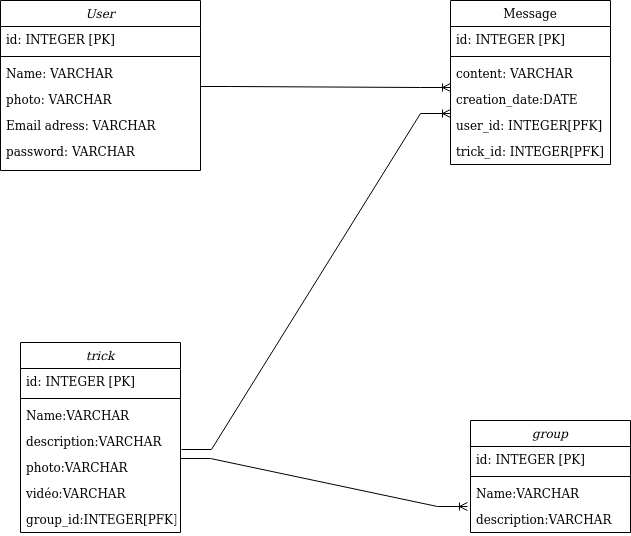

The diagram above was exported from draw.io. Its source (the exported page's mxGraphModel, read from the mxfile embedded in the PNG):
<mxGraphModel dx="1354" dy="764" grid="1" gridSize="10" guides="1" tooltips="1" connect="1" arrows="1" fold="1" page="1" pageScale="1" pageWidth="827" pageHeight="1169" math="0" shadow="0">
  <root>
    <mxCell id="WIyWlLk6GJQsqaUBKTNV-0" />
    <mxCell id="WIyWlLk6GJQsqaUBKTNV-1" parent="WIyWlLk6GJQsqaUBKTNV-0" />
    <mxCell id="wNOAA2FHzLpZ0F3GTIgr-0" value="User" style="swimlane;fontStyle=2;align=center;verticalAlign=top;childLayout=stackLayout;horizontal=1;startSize=26;horizontalStack=0;resizeParent=1;resizeLast=0;collapsible=1;marginBottom=0;rounded=0;shadow=0;strokeWidth=1;" parent="WIyWlLk6GJQsqaUBKTNV-1" vertex="1">
      <mxGeometry x="60" y="70" width="200" height="170" as="geometry">
        <mxRectangle x="230" y="140" width="160" height="26" as="alternateBounds" />
      </mxGeometry>
    </mxCell>
    <mxCell id="wNOAA2FHzLpZ0F3GTIgr-24" value="id: INTEGER [PK]" style="text;align=left;verticalAlign=top;spacingLeft=4;spacingRight=4;overflow=hidden;rotatable=0;points=[[0,0.5],[1,0.5]];portConstraint=eastwest;" parent="wNOAA2FHzLpZ0F3GTIgr-0" vertex="1">
      <mxGeometry y="26" width="200" height="26" as="geometry" />
    </mxCell>
    <mxCell id="wNOAA2FHzLpZ0F3GTIgr-5" value="" style="line;html=1;strokeWidth=1;align=left;verticalAlign=middle;spacingTop=-1;spacingLeft=3;spacingRight=3;rotatable=0;labelPosition=right;points=[];portConstraint=eastwest;" parent="wNOAA2FHzLpZ0F3GTIgr-0" vertex="1">
      <mxGeometry y="52" width="200" height="8" as="geometry" />
    </mxCell>
    <mxCell id="wNOAA2FHzLpZ0F3GTIgr-1" value="Name: VARCHAR" style="text;align=left;verticalAlign=top;spacingLeft=4;spacingRight=4;overflow=hidden;rotatable=0;points=[[0,0.5],[1,0.5]];portConstraint=eastwest;" parent="wNOAA2FHzLpZ0F3GTIgr-0" vertex="1">
      <mxGeometry y="60" width="200" height="26" as="geometry" />
    </mxCell>
    <mxCell id="jngBsZcJWV0pvIsA2dCq-5" value="" style="edgeStyle=entityRelationEdgeStyle;fontSize=12;html=1;endArrow=ERoneToMany;rounded=0;entryX=0;entryY=1.038;entryDx=0;entryDy=0;entryPerimeter=0;" edge="1" parent="wNOAA2FHzLpZ0F3GTIgr-0" target="wNOAA2FHzLpZ0F3GTIgr-8">
      <mxGeometry width="100" height="100" relative="1" as="geometry">
        <mxPoint x="200" y="86" as="sourcePoint" />
        <mxPoint x="360" y="86" as="targetPoint" />
      </mxGeometry>
    </mxCell>
    <mxCell id="wNOAA2FHzLpZ0F3GTIgr-2" value="photo: VARCHAR&#10;" style="text;align=left;verticalAlign=top;spacingLeft=4;spacingRight=4;overflow=hidden;rotatable=0;points=[[0,0.5],[1,0.5]];portConstraint=eastwest;rounded=0;shadow=0;html=0;" parent="wNOAA2FHzLpZ0F3GTIgr-0" vertex="1">
      <mxGeometry y="86" width="200" height="26" as="geometry" />
    </mxCell>
    <mxCell id="wNOAA2FHzLpZ0F3GTIgr-3" value="Email adress: VARCHAR" style="text;align=left;verticalAlign=top;spacingLeft=4;spacingRight=4;overflow=hidden;rotatable=0;points=[[0,0.5],[1,0.5]];portConstraint=eastwest;rounded=0;shadow=0;html=0;" parent="wNOAA2FHzLpZ0F3GTIgr-0" vertex="1">
      <mxGeometry y="112" width="200" height="26" as="geometry" />
    </mxCell>
    <mxCell id="wNOAA2FHzLpZ0F3GTIgr-4" value="password: VARCHAR" style="text;align=left;verticalAlign=top;spacingLeft=4;spacingRight=4;overflow=hidden;rotatable=0;points=[[0,0.5],[1,0.5]];portConstraint=eastwest;rounded=0;shadow=0;html=0;" parent="wNOAA2FHzLpZ0F3GTIgr-0" vertex="1">
      <mxGeometry y="138" width="200" height="26" as="geometry" />
    </mxCell>
    <mxCell id="wNOAA2FHzLpZ0F3GTIgr-7" value="Message" style="swimlane;fontStyle=0;align=center;verticalAlign=top;childLayout=stackLayout;horizontal=1;startSize=26;horizontalStack=0;resizeParent=1;resizeLast=0;collapsible=1;marginBottom=0;rounded=0;shadow=0;strokeWidth=1;" parent="WIyWlLk6GJQsqaUBKTNV-1" vertex="1">
      <mxGeometry x="510" y="70" width="160" height="164" as="geometry">
        <mxRectangle x="550" y="140" width="160" height="26" as="alternateBounds" />
      </mxGeometry>
    </mxCell>
    <mxCell id="jngBsZcJWV0pvIsA2dCq-1" value="id: INTEGER [PK]" style="text;align=left;verticalAlign=top;spacingLeft=4;spacingRight=4;overflow=hidden;rotatable=0;points=[[0,0.5],[1,0.5]];portConstraint=eastwest;" vertex="1" parent="wNOAA2FHzLpZ0F3GTIgr-7">
      <mxGeometry y="26" width="160" height="26" as="geometry" />
    </mxCell>
    <mxCell id="wNOAA2FHzLpZ0F3GTIgr-10" value="" style="line;html=1;strokeWidth=1;align=left;verticalAlign=middle;spacingTop=-1;spacingLeft=3;spacingRight=3;rotatable=0;labelPosition=right;points=[];portConstraint=eastwest;" parent="wNOAA2FHzLpZ0F3GTIgr-7" vertex="1">
      <mxGeometry y="52" width="160" height="8" as="geometry" />
    </mxCell>
    <mxCell id="wNOAA2FHzLpZ0F3GTIgr-8" value="content: VARCHAR" style="text;align=left;verticalAlign=top;spacingLeft=4;spacingRight=4;overflow=hidden;rotatable=0;points=[[0,0.5],[1,0.5]];portConstraint=eastwest;" parent="wNOAA2FHzLpZ0F3GTIgr-7" vertex="1">
      <mxGeometry y="60" width="160" height="26" as="geometry" />
    </mxCell>
    <mxCell id="jngBsZcJWV0pvIsA2dCq-0" value="creation_date:DATE" style="text;align=left;verticalAlign=top;spacingLeft=4;spacingRight=4;overflow=hidden;rotatable=0;points=[[0,0.5],[1,0.5]];portConstraint=eastwest;rounded=0;shadow=0;html=0;" vertex="1" parent="wNOAA2FHzLpZ0F3GTIgr-7">
      <mxGeometry y="86" width="160" height="26" as="geometry" />
    </mxCell>
    <mxCell id="wNOAA2FHzLpZ0F3GTIgr-11" value="user_id: INTEGER[PFK]" style="text;align=left;verticalAlign=top;spacingLeft=4;spacingRight=4;overflow=hidden;rotatable=0;points=[[0,0.5],[1,0.5]];portConstraint=eastwest;" parent="wNOAA2FHzLpZ0F3GTIgr-7" vertex="1">
      <mxGeometry y="112" width="160" height="26" as="geometry" />
    </mxCell>
    <mxCell id="jngBsZcJWV0pvIsA2dCq-4" value="trick_id: INTEGER[PFK]" style="text;align=left;verticalAlign=top;spacingLeft=4;spacingRight=4;overflow=hidden;rotatable=0;points=[[0,0.5],[1,0.5]];portConstraint=eastwest;" vertex="1" parent="wNOAA2FHzLpZ0F3GTIgr-7">
      <mxGeometry y="138" width="160" height="26" as="geometry" />
    </mxCell>
    <mxCell id="wNOAA2FHzLpZ0F3GTIgr-12" value="trick" style="swimlane;fontStyle=2;align=center;verticalAlign=top;childLayout=stackLayout;horizontal=1;startSize=26;horizontalStack=0;resizeParent=1;resizeLast=0;collapsible=1;marginBottom=0;rounded=0;shadow=0;strokeWidth=1;" parent="WIyWlLk6GJQsqaUBKTNV-1" vertex="1">
      <mxGeometry x="80" y="412" width="160" height="190" as="geometry">
        <mxRectangle x="230" y="140" width="160" height="26" as="alternateBounds" />
      </mxGeometry>
    </mxCell>
    <mxCell id="jngBsZcJWV0pvIsA2dCq-2" value="id: INTEGER [PK]" style="text;align=left;verticalAlign=top;spacingLeft=4;spacingRight=4;overflow=hidden;rotatable=0;points=[[0,0.5],[1,0.5]];portConstraint=eastwest;" vertex="1" parent="wNOAA2FHzLpZ0F3GTIgr-12">
      <mxGeometry y="26" width="160" height="26" as="geometry" />
    </mxCell>
    <mxCell id="wNOAA2FHzLpZ0F3GTIgr-17" value="" style="line;html=1;strokeWidth=1;align=left;verticalAlign=middle;spacingTop=-1;spacingLeft=3;spacingRight=3;rotatable=0;labelPosition=right;points=[];portConstraint=eastwest;" parent="wNOAA2FHzLpZ0F3GTIgr-12" vertex="1">
      <mxGeometry y="52" width="160" height="8" as="geometry" />
    </mxCell>
    <mxCell id="wNOAA2FHzLpZ0F3GTIgr-13" value="Name:VARCHAR    " style="text;align=left;verticalAlign=top;spacingLeft=4;spacingRight=4;overflow=hidden;rotatable=0;points=[[0,0.5],[1,0.5]];portConstraint=eastwest;" parent="wNOAA2FHzLpZ0F3GTIgr-12" vertex="1">
      <mxGeometry y="60" width="160" height="26" as="geometry" />
    </mxCell>
    <mxCell id="wNOAA2FHzLpZ0F3GTIgr-14" value="description:VARCHAR  " style="text;align=left;verticalAlign=top;spacingLeft=4;spacingRight=4;overflow=hidden;rotatable=0;points=[[0,0.5],[1,0.5]];portConstraint=eastwest;rounded=0;shadow=0;html=0;" parent="wNOAA2FHzLpZ0F3GTIgr-12" vertex="1">
      <mxGeometry y="86" width="160" height="26" as="geometry" />
    </mxCell>
    <mxCell id="wNOAA2FHzLpZ0F3GTIgr-15" value="photo:VARCHAR  " style="text;align=left;verticalAlign=top;spacingLeft=4;spacingRight=4;overflow=hidden;rotatable=0;points=[[0,0.5],[1,0.5]];portConstraint=eastwest;rounded=0;shadow=0;html=0;" parent="wNOAA2FHzLpZ0F3GTIgr-12" vertex="1">
      <mxGeometry y="112" width="160" height="26" as="geometry" />
    </mxCell>
    <mxCell id="wNOAA2FHzLpZ0F3GTIgr-16" value="vidéo:VARCHAR  " style="text;align=left;verticalAlign=top;spacingLeft=4;spacingRight=4;overflow=hidden;rotatable=0;points=[[0,0.5],[1,0.5]];portConstraint=eastwest;rounded=0;shadow=0;html=0;" parent="wNOAA2FHzLpZ0F3GTIgr-12" vertex="1">
      <mxGeometry y="138" width="160" height="26" as="geometry" />
    </mxCell>
    <mxCell id="wNOAA2FHzLpZ0F3GTIgr-18" value="group_id:INTEGER[PFK]" style="text;align=left;verticalAlign=top;spacingLeft=4;spacingRight=4;overflow=hidden;rotatable=0;points=[[0,0.5],[1,0.5]];portConstraint=eastwest;" parent="wNOAA2FHzLpZ0F3GTIgr-12" vertex="1">
      <mxGeometry y="164" width="160" height="26" as="geometry" />
    </mxCell>
    <mxCell id="wNOAA2FHzLpZ0F3GTIgr-19" value="group" style="swimlane;fontStyle=2;align=center;verticalAlign=top;childLayout=stackLayout;horizontal=1;startSize=26;horizontalStack=0;resizeParent=1;resizeLast=0;collapsible=1;marginBottom=0;rounded=0;shadow=0;strokeWidth=1;" parent="WIyWlLk6GJQsqaUBKTNV-1" vertex="1">
      <mxGeometry x="530" y="490" width="160" height="112" as="geometry">
        <mxRectangle x="230" y="140" width="160" height="26" as="alternateBounds" />
      </mxGeometry>
    </mxCell>
    <mxCell id="jngBsZcJWV0pvIsA2dCq-3" value="id: INTEGER [PK]" style="text;align=left;verticalAlign=top;spacingLeft=4;spacingRight=4;overflow=hidden;rotatable=0;points=[[0,0.5],[1,0.5]];portConstraint=eastwest;" vertex="1" parent="wNOAA2FHzLpZ0F3GTIgr-19">
      <mxGeometry y="26" width="160" height="26" as="geometry" />
    </mxCell>
    <mxCell id="wNOAA2FHzLpZ0F3GTIgr-22" value="" style="line;html=1;strokeWidth=1;align=left;verticalAlign=middle;spacingTop=-1;spacingLeft=3;spacingRight=3;rotatable=0;labelPosition=right;points=[];portConstraint=eastwest;" parent="wNOAA2FHzLpZ0F3GTIgr-19" vertex="1">
      <mxGeometry y="52" width="160" height="8" as="geometry" />
    </mxCell>
    <mxCell id="wNOAA2FHzLpZ0F3GTIgr-20" value="Name:VARCHAR    " style="text;align=left;verticalAlign=top;spacingLeft=4;spacingRight=4;overflow=hidden;rotatable=0;points=[[0,0.5],[1,0.5]];portConstraint=eastwest;" parent="wNOAA2FHzLpZ0F3GTIgr-19" vertex="1">
      <mxGeometry y="60" width="160" height="26" as="geometry" />
    </mxCell>
    <mxCell id="wNOAA2FHzLpZ0F3GTIgr-21" value="description:VARCHAR" style="text;align=left;verticalAlign=top;spacingLeft=4;spacingRight=4;overflow=hidden;rotatable=0;points=[[0,0.5],[1,0.5]];portConstraint=eastwest;rounded=0;shadow=0;html=0;" parent="wNOAA2FHzLpZ0F3GTIgr-19" vertex="1">
      <mxGeometry y="86" width="160" height="26" as="geometry" />
    </mxCell>
    <mxCell id="jngBsZcJWV0pvIsA2dCq-8" value="" style="edgeStyle=entityRelationEdgeStyle;fontSize=12;html=1;endArrow=ERoneToMany;rounded=0;exitX=1.006;exitY=0.808;exitDx=0;exitDy=0;exitPerimeter=0;" edge="1" parent="WIyWlLk6GJQsqaUBKTNV-1" source="wNOAA2FHzLpZ0F3GTIgr-14">
      <mxGeometry width="100" height="100" relative="1" as="geometry">
        <mxPoint x="280" y="176" as="sourcePoint" />
        <mxPoint x="510" y="183" as="targetPoint" />
      </mxGeometry>
    </mxCell>
    <mxCell id="jngBsZcJWV0pvIsA2dCq-9" value="" style="edgeStyle=entityRelationEdgeStyle;fontSize=12;html=1;endArrow=ERoneToMany;rounded=0;entryX=-0.019;entryY=0;entryDx=0;entryDy=0;entryPerimeter=0;exitX=1;exitY=0.154;exitDx=0;exitDy=0;exitPerimeter=0;" edge="1" parent="WIyWlLk6GJQsqaUBKTNV-1" source="wNOAA2FHzLpZ0F3GTIgr-15" target="wNOAA2FHzLpZ0F3GTIgr-21">
      <mxGeometry width="100" height="100" relative="1" as="geometry">
        <mxPoint x="280" y="530" as="sourcePoint" />
        <mxPoint x="520" y="193" as="targetPoint" />
      </mxGeometry>
    </mxCell>
  </root>
</mxGraphModel>